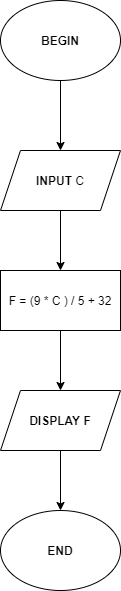

The diagram above was exported from draw.io. Its source (the exported page's mxGraphModel, read from the mxfile embedded in the PNG):
<mxGraphModel dx="1422" dy="762" grid="1" gridSize="10" guides="1" tooltips="1" connect="1" arrows="1" fold="1" page="1" pageScale="1" pageWidth="827" pageHeight="1169" math="0" shadow="0">
  <root>
    <mxCell id="WIyWlLk6GJQsqaUBKTNV-0" />
    <mxCell id="WIyWlLk6GJQsqaUBKTNV-1" parent="WIyWlLk6GJQsqaUBKTNV-0" />
    <mxCell id="BZj2UFskScdaXOBnWi1x-2" style="edgeStyle=orthogonalEdgeStyle;rounded=0;orthogonalLoop=1;jettySize=auto;html=1;exitX=0.5;exitY=1;exitDx=0;exitDy=0;" edge="1" parent="WIyWlLk6GJQsqaUBKTNV-1" source="BZj2UFskScdaXOBnWi1x-0">
      <mxGeometry relative="1" as="geometry">
        <mxPoint x="414" y="240" as="targetPoint" />
      </mxGeometry>
    </mxCell>
    <mxCell id="BZj2UFskScdaXOBnWi1x-0" value="&lt;b&gt;BEGIN&lt;/b&gt;" style="ellipse;whiteSpace=wrap;html=1;" vertex="1" parent="WIyWlLk6GJQsqaUBKTNV-1">
      <mxGeometry x="354" y="90" width="120" height="80" as="geometry" />
    </mxCell>
    <mxCell id="BZj2UFskScdaXOBnWi1x-4" style="edgeStyle=orthogonalEdgeStyle;rounded=0;orthogonalLoop=1;jettySize=auto;html=1;exitX=0.5;exitY=1;exitDx=0;exitDy=0;" edge="1" parent="WIyWlLk6GJQsqaUBKTNV-1" source="BZj2UFskScdaXOBnWi1x-3">
      <mxGeometry relative="1" as="geometry">
        <mxPoint x="414" y="360" as="targetPoint" />
      </mxGeometry>
    </mxCell>
    <mxCell id="BZj2UFskScdaXOBnWi1x-3" value="&lt;b&gt;INPUT&lt;/b&gt; C" style="shape=parallelogram;perimeter=parallelogramPerimeter;whiteSpace=wrap;html=1;fixedSize=1;" vertex="1" parent="WIyWlLk6GJQsqaUBKTNV-1">
      <mxGeometry x="354" y="240" width="120" height="60" as="geometry" />
    </mxCell>
    <mxCell id="BZj2UFskScdaXOBnWi1x-6" style="edgeStyle=orthogonalEdgeStyle;rounded=0;orthogonalLoop=1;jettySize=auto;html=1;exitX=0.5;exitY=1;exitDx=0;exitDy=0;" edge="1" parent="WIyWlLk6GJQsqaUBKTNV-1" source="BZj2UFskScdaXOBnWi1x-5">
      <mxGeometry relative="1" as="geometry">
        <mxPoint x="414" y="480" as="targetPoint" />
      </mxGeometry>
    </mxCell>
    <mxCell id="BZj2UFskScdaXOBnWi1x-5" value="F = (9 * C ) / 5 + 32" style="rounded=0;whiteSpace=wrap;html=1;" vertex="1" parent="WIyWlLk6GJQsqaUBKTNV-1">
      <mxGeometry x="354" y="360" width="120" height="60" as="geometry" />
    </mxCell>
    <mxCell id="BZj2UFskScdaXOBnWi1x-8" style="edgeStyle=orthogonalEdgeStyle;rounded=0;orthogonalLoop=1;jettySize=auto;html=1;exitX=0.5;exitY=1;exitDx=0;exitDy=0;" edge="1" parent="WIyWlLk6GJQsqaUBKTNV-1" source="BZj2UFskScdaXOBnWi1x-7">
      <mxGeometry relative="1" as="geometry">
        <mxPoint x="414" y="600" as="targetPoint" />
      </mxGeometry>
    </mxCell>
    <mxCell id="BZj2UFskScdaXOBnWi1x-7" value="&lt;b&gt;DISPLAY F&lt;/b&gt;" style="shape=parallelogram;perimeter=parallelogramPerimeter;whiteSpace=wrap;html=1;fixedSize=1;" vertex="1" parent="WIyWlLk6GJQsqaUBKTNV-1">
      <mxGeometry x="354" y="480" width="120" height="60" as="geometry" />
    </mxCell>
    <mxCell id="BZj2UFskScdaXOBnWi1x-10" value="&lt;b&gt;END&lt;/b&gt;" style="ellipse;whiteSpace=wrap;html=1;" vertex="1" parent="WIyWlLk6GJQsqaUBKTNV-1">
      <mxGeometry x="354" y="600" width="120" height="80" as="geometry" />
    </mxCell>
  </root>
</mxGraphModel>